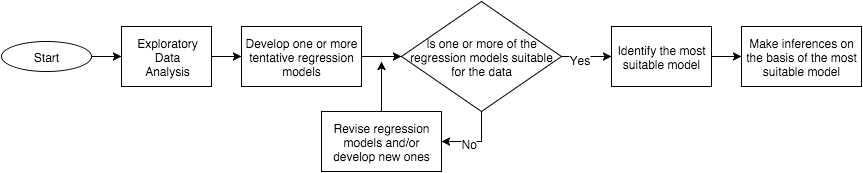

The diagram above was exported from draw.io. Its source (the exported page's mxGraphModel, read from the mxfile embedded in the PNG):
<mxGraphModel dx="969" dy="649" grid="1" gridSize="10" guides="1" tooltips="1" connect="1" arrows="1" fold="1" page="1" pageScale="1" pageWidth="1100" pageHeight="850" background="#ffffff" math="0">
  <root>
    <mxCell id="0" />
    <mxCell id="1" parent="0" />
    <mxCell id="13" style="edgeStyle=orthogonalEdgeStyle;rounded=0;html=1;entryX=0;entryY=0.5;jettySize=auto;orthogonalLoop=1;" edge="1" parent="1" source="2" target="7">
      <mxGeometry relative="1" as="geometry" />
    </mxCell>
    <mxCell id="2" value="Start" style="ellipse;whiteSpace=wrap;html=1;" parent="1" vertex="1">
      <mxGeometry x="30" y="290" width="90" height="30" as="geometry" />
    </mxCell>
    <mxCell id="5" style="edgeStyle=orthogonalEdgeStyle;rounded=0;html=1;exitX=0.5;exitY=1;jettySize=auto;orthogonalLoop=1;" parent="1" source="2" target="2" edge="1">
      <mxGeometry relative="1" as="geometry" />
    </mxCell>
    <mxCell id="10" value="" style="edgeStyle=orthogonalEdgeStyle;rounded=0;html=1;jettySize=auto;orthogonalLoop=1;" parent="1" source="7" target="9" edge="1">
      <mxGeometry relative="1" as="geometry" />
    </mxCell>
    <mxCell id="7" value="Exploratory&lt;div&gt;Data&lt;/div&gt;&lt;div&gt;Analysis&lt;/div&gt;" style="whiteSpace=wrap;html=1;" parent="1" vertex="1">
      <mxGeometry x="150" y="275" width="90" height="60" as="geometry" />
    </mxCell>
    <mxCell id="15" style="edgeStyle=orthogonalEdgeStyle;rounded=0;html=1;entryX=0;entryY=0.5;jettySize=auto;orthogonalLoop=1;" edge="1" parent="1" source="9" target="14">
      <mxGeometry relative="1" as="geometry" />
    </mxCell>
    <mxCell id="9" value="Develop one or more tentative regression models" style="whiteSpace=wrap;html=1;" parent="1" vertex="1">
      <mxGeometry x="270" y="275" width="120" height="60" as="geometry" />
    </mxCell>
    <mxCell id="21" style="edgeStyle=orthogonalEdgeStyle;rounded=0;html=1;entryX=0;entryY=0.5;jettySize=auto;orthogonalLoop=1;" edge="1" parent="1" source="14" target="20">
      <mxGeometry relative="1" as="geometry" />
    </mxCell>
    <mxCell id="24" value="Yes" style="text;html=1;resizable=0;points=[];;align=center;verticalAlign=middle;labelBackgroundColor=#ffffff;" vertex="1" connectable="0" parent="21">
      <mxGeometry x="-0.28" y="-2" relative="1" as="geometry">
        <mxPoint as="offset" />
      </mxGeometry>
    </mxCell>
    <mxCell id="22" style="edgeStyle=orthogonalEdgeStyle;rounded=0;html=1;entryX=1;entryY=0.5;jettySize=auto;orthogonalLoop=1;" edge="1" parent="1" source="14" target="16">
      <mxGeometry relative="1" as="geometry" />
    </mxCell>
    <mxCell id="23" value="No" style="text;html=1;resizable=0;points=[];;align=center;verticalAlign=middle;labelBackgroundColor=#ffffff;" vertex="1" connectable="0" parent="22">
      <mxGeometry x="-0.1429" y="-13" relative="1" as="geometry">
        <mxPoint x="-13" y="14" as="offset" />
      </mxGeometry>
    </mxCell>
    <mxCell id="14" value="Is one or more of the regression models suitable for the data" style="rhombus;whiteSpace=wrap;html=1;" vertex="1" parent="1">
      <mxGeometry x="430" y="250" width="160" height="110" as="geometry" />
    </mxCell>
    <mxCell id="19" style="edgeStyle=orthogonalEdgeStyle;rounded=0;html=1;jettySize=auto;orthogonalLoop=1;" edge="1" parent="1" source="16">
      <mxGeometry relative="1" as="geometry">
        <mxPoint x="410" y="310" as="targetPoint" />
      </mxGeometry>
    </mxCell>
    <mxCell id="16" value="Revise regression models and/or develop new ones" style="whiteSpace=wrap;html=1;" vertex="1" parent="1">
      <mxGeometry x="350" y="360" width="120" height="60" as="geometry" />
    </mxCell>
    <mxCell id="26" style="edgeStyle=orthogonalEdgeStyle;rounded=0;html=1;entryX=0;entryY=0.5;jettySize=auto;orthogonalLoop=1;" edge="1" parent="1" source="20" target="25">
      <mxGeometry relative="1" as="geometry" />
    </mxCell>
    <mxCell id="20" value="Identify the most suitable model" style="whiteSpace=wrap;html=1;" vertex="1" parent="1">
      <mxGeometry x="640" y="275" width="100" height="60" as="geometry" />
    </mxCell>
    <mxCell id="25" value="Make inferences on the basis of the most suitable model" style="whiteSpace=wrap;html=1;" vertex="1" parent="1">
      <mxGeometry x="770" y="275" width="120" height="60" as="geometry" />
    </mxCell>
  </root>
</mxGraphModel>